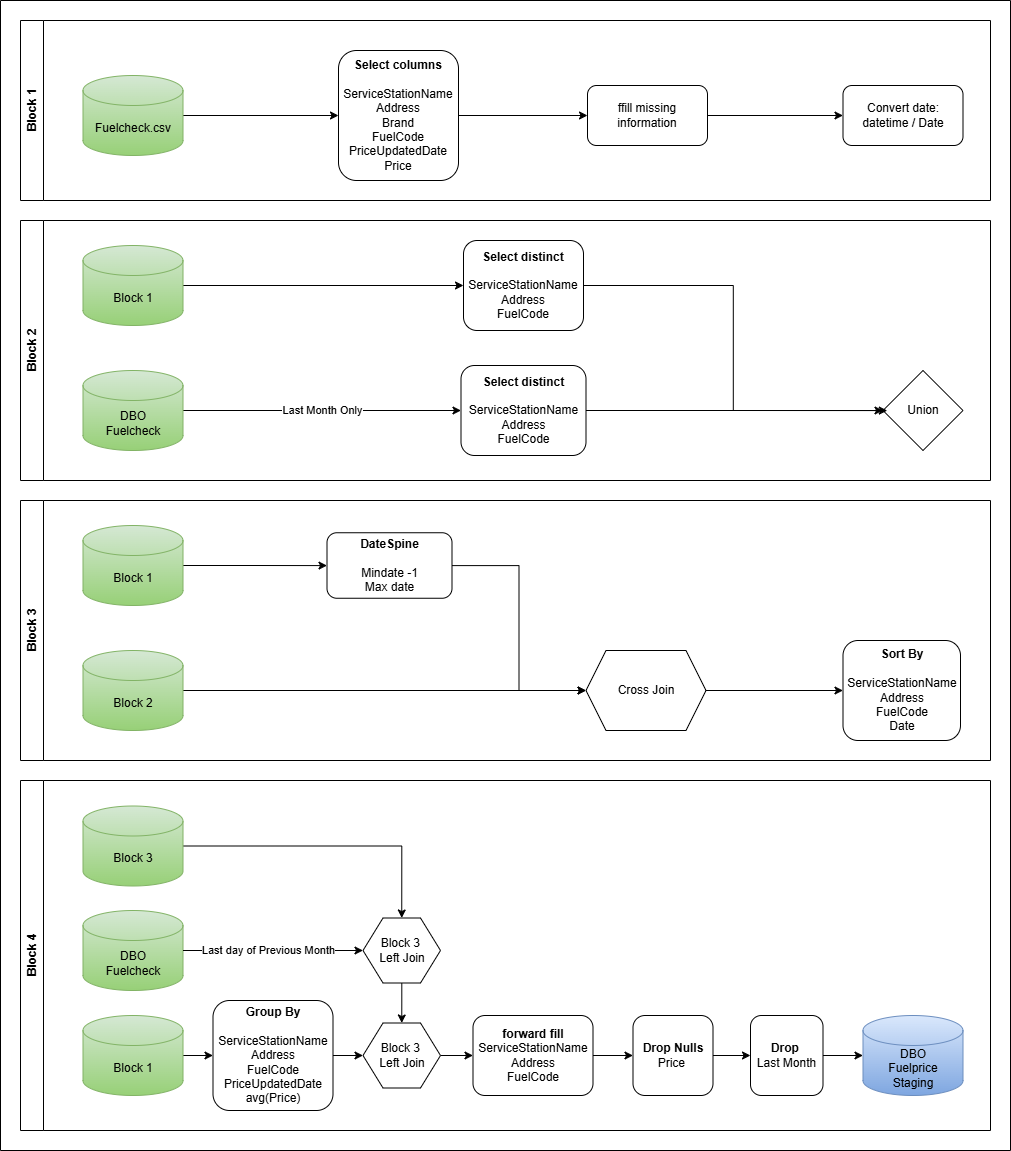

The diagram above was exported from draw.io. Its source (the exported page's mxGraphModel, read from the mxfile embedded in the PNG):
<mxGraphModel dx="1042" dy="2865" grid="1" gridSize="10" guides="1" tooltips="1" connect="1" arrows="1" fold="1" page="1" pageScale="1" pageWidth="1654" pageHeight="1169" math="0" shadow="0">
  <root>
    <mxCell id="0" />
    <mxCell id="1" parent="0" />
    <mxCell id="ISRnrw4mpGGT1t9YkbJW-1" parent="1" style="swimlane;horizontal=0;whiteSpace=wrap;html=1;" value="Block 1" vertex="1">
      <mxGeometry height="180" width="970" x="60" y="-1150" as="geometry">
        <mxRectangle height="70" width="40" x="65" y="-1150" as="alternateBounds" />
      </mxGeometry>
    </mxCell>
    <mxCell id="82GFA4SjvryaE-cGr--l-21" edge="1" parent="ISRnrw4mpGGT1t9YkbJW-1" source="ISRnrw4mpGGT1t9YkbJW-2" style="edgeStyle=orthogonalEdgeStyle;rounded=0;orthogonalLoop=1;jettySize=auto;html=1;" target="82GFA4SjvryaE-cGr--l-18" value="">
      <mxGeometry relative="1" as="geometry" />
    </mxCell>
    <mxCell id="ISRnrw4mpGGT1t9YkbJW-2" parent="ISRnrw4mpGGT1t9YkbJW-1" style="shape=cylinder3;whiteSpace=wrap;html=1;boundedLbl=1;backgroundOutline=1;size=15;fillColor=#d5e8d4;strokeColor=#82b366;gradientColor=#97d077;" value="Fuelcheck.csv" vertex="1">
      <mxGeometry height="80" width="100" x="62.5" y="55" as="geometry" />
    </mxCell>
    <mxCell id="82GFA4SjvryaE-cGr--l-19" edge="1" parent="ISRnrw4mpGGT1t9YkbJW-1" source="82GFA4SjvryaE-cGr--l-6" style="edgeStyle=orthogonalEdgeStyle;rounded=0;orthogonalLoop=1;jettySize=auto;html=1;entryX=0;entryY=0.5;entryDx=0;entryDy=0;" target="82GFA4SjvryaE-cGr--l-17">
      <mxGeometry relative="1" as="geometry">
        <mxPoint x="759.9999999999998" y="95" as="sourcePoint" />
        <mxPoint x="804.0000000000002" y="95" as="targetPoint" />
      </mxGeometry>
    </mxCell>
    <mxCell id="82GFA4SjvryaE-cGr--l-6" parent="ISRnrw4mpGGT1t9YkbJW-1" style="rounded=1;whiteSpace=wrap;html=1;" value="&lt;div&gt;ffill missing information&lt;/div&gt;" vertex="1">
      <mxGeometry height="60" width="120" x="567" y="65" as="geometry" />
    </mxCell>
    <mxCell id="82GFA4SjvryaE-cGr--l-17" parent="ISRnrw4mpGGT1t9YkbJW-1" style="rounded=1;whiteSpace=wrap;html=1;" value="Convert date:&lt;div&gt;datetime / Date&lt;/div&gt;" vertex="1">
      <mxGeometry height="60" width="120" x="822.5" y="65" as="geometry" />
    </mxCell>
    <mxCell id="82GFA4SjvryaE-cGr--l-18" parent="ISRnrw4mpGGT1t9YkbJW-1" style="rounded=1;whiteSpace=wrap;html=1;" value="&lt;b&gt;Select&lt;/b&gt;&lt;b style=&quot;background-color: transparent; color: light-dark(rgb(0, 0, 0), rgb(255, 255, 255));&quot;&gt;&amp;nbsp;columns&lt;/b&gt;&lt;div&gt;&lt;div&gt;&lt;b&gt;&lt;br&gt;&lt;/b&gt;&lt;div&gt;&lt;div&gt;ServiceStationName&lt;/div&gt;&lt;div&gt;Address&lt;/div&gt;&lt;div&gt;Brand&lt;/div&gt;&lt;div&gt;FuelCode&lt;/div&gt;&lt;div&gt;PriceUpdatedDate&lt;/div&gt;&lt;div&gt;Price&lt;/div&gt;&lt;/div&gt;&lt;/div&gt;&lt;/div&gt;" vertex="1">
      <mxGeometry height="130" width="120" x="318" y="30" as="geometry" />
    </mxCell>
    <mxCell id="82GFA4SjvryaE-cGr--l-22" edge="1" parent="ISRnrw4mpGGT1t9YkbJW-1" source="82GFA4SjvryaE-cGr--l-18" style="edgeStyle=orthogonalEdgeStyle;rounded=0;orthogonalLoop=1;jettySize=auto;html=1;entryX=0;entryY=0.5;entryDx=0;entryDy=0;" target="82GFA4SjvryaE-cGr--l-6">
      <mxGeometry relative="1" as="geometry" />
    </mxCell>
    <mxCell id="82GFA4SjvryaE-cGr--l-9" parent="1" style="swimlane;horizontal=0;whiteSpace=wrap;html=1;" value="Block 2" vertex="1">
      <mxGeometry height="260" width="970" x="60" y="-950" as="geometry">
        <mxRectangle height="70" width="40" x="60" y="-1150" as="alternateBounds" />
      </mxGeometry>
    </mxCell>
    <mxCell id="82GFA4SjvryaE-cGr--l-33" edge="1" parent="82GFA4SjvryaE-cGr--l-9" source="82GFA4SjvryaE-cGr--l-23" style="edgeStyle=orthogonalEdgeStyle;rounded=0;orthogonalLoop=1;jettySize=auto;html=1;exitX=1;exitY=0.5;exitDx=0;exitDy=0;entryX=0;entryY=0.5;entryDx=0;entryDy=0;" target="82GFA4SjvryaE-cGr--l-28">
      <mxGeometry relative="1" as="geometry">
        <mxPoint x="610" y="120" as="targetPoint" />
      </mxGeometry>
    </mxCell>
    <mxCell id="82GFA4SjvryaE-cGr--l-23" parent="82GFA4SjvryaE-cGr--l-9" style="rounded=1;whiteSpace=wrap;html=1;" value="&lt;div&gt;&lt;b&gt;Select distinct&lt;/b&gt;&lt;/div&gt;&lt;div&gt;&lt;br&gt;&lt;/div&gt;&lt;div&gt;&lt;div&gt;ServiceStationName&lt;/div&gt;&lt;div&gt;Address&lt;/div&gt;&lt;div&gt;&lt;span style=&quot;background-color: transparent; color: light-dark(rgb(0, 0, 0), rgb(255, 255, 255));&quot;&gt;FuelCode&lt;/span&gt;&lt;/div&gt;&lt;/div&gt;" vertex="1">
      <mxGeometry height="90" width="120" x="443" y="20" as="geometry" />
    </mxCell>
    <mxCell id="82GFA4SjvryaE-cGr--l-27" edge="1" parent="82GFA4SjvryaE-cGr--l-9" source="82GFA4SjvryaE-cGr--l-25" style="edgeStyle=orthogonalEdgeStyle;rounded=0;orthogonalLoop=1;jettySize=auto;html=1;" target="82GFA4SjvryaE-cGr--l-26" value="Last Month Only">
      <mxGeometry relative="1" as="geometry" />
    </mxCell>
    <mxCell id="82GFA4SjvryaE-cGr--l-25" parent="82GFA4SjvryaE-cGr--l-9" style="shape=cylinder3;whiteSpace=wrap;html=1;boundedLbl=1;backgroundOutline=1;size=15;fillColor=#d5e8d4;strokeColor=#82b366;gradientColor=#97d077;" value="DBO&lt;div&gt;Fuelcheck&lt;/div&gt;" vertex="1">
      <mxGeometry height="80" width="100" x="62.5" y="150" as="geometry" />
    </mxCell>
    <mxCell id="82GFA4SjvryaE-cGr--l-26" parent="82GFA4SjvryaE-cGr--l-9" style="rounded=1;whiteSpace=wrap;html=1;" value="&lt;div&gt;&lt;b&gt;Select distinct&lt;/b&gt;&lt;/div&gt;&lt;div&gt;&lt;br&gt;&lt;/div&gt;&lt;div&gt;&lt;div&gt;ServiceStationName&lt;/div&gt;&lt;div&gt;Address&lt;/div&gt;&lt;div&gt;&lt;span style=&quot;background-color: transparent; color: light-dark(rgb(0, 0, 0), rgb(255, 255, 255));&quot;&gt;FuelCode&lt;/span&gt;&lt;/div&gt;&lt;/div&gt;" vertex="1">
      <mxGeometry height="90" width="125" x="440.5" y="145" as="geometry" />
    </mxCell>
    <mxCell id="82GFA4SjvryaE-cGr--l-28" parent="82GFA4SjvryaE-cGr--l-9" style="rhombus;whiteSpace=wrap;html=1;" value="Union" vertex="1">
      <mxGeometry height="80" width="80" x="862.5" y="150" as="geometry" />
    </mxCell>
    <mxCell id="82GFA4SjvryaE-cGr--l-31" edge="1" parent="82GFA4SjvryaE-cGr--l-9" source="82GFA4SjvryaE-cGr--l-30" style="edgeStyle=orthogonalEdgeStyle;rounded=0;orthogonalLoop=1;jettySize=auto;html=1;" target="82GFA4SjvryaE-cGr--l-23" value="">
      <mxGeometry relative="1" as="geometry" />
    </mxCell>
    <mxCell id="82GFA4SjvryaE-cGr--l-30" parent="82GFA4SjvryaE-cGr--l-9" style="shape=cylinder3;whiteSpace=wrap;html=1;boundedLbl=1;backgroundOutline=1;size=15;fillColor=#d5e8d4;strokeColor=#82b366;gradientColor=#97d077;" value="Block 1" vertex="1">
      <mxGeometry height="80" width="100" x="62.5" y="25" as="geometry" />
    </mxCell>
    <mxCell id="82GFA4SjvryaE-cGr--l-32" edge="1" parent="82GFA4SjvryaE-cGr--l-9" source="82GFA4SjvryaE-cGr--l-26" style="edgeStyle=orthogonalEdgeStyle;rounded=0;orthogonalLoop=1;jettySize=auto;html=1;exitX=1;exitY=0.5;exitDx=0;exitDy=0;entryX=0.054;entryY=0.501;entryDx=0;entryDy=0;entryPerimeter=0;" target="82GFA4SjvryaE-cGr--l-28">
      <mxGeometry relative="1" as="geometry" />
    </mxCell>
    <mxCell id="82GFA4SjvryaE-cGr--l-34" parent="1" style="swimlane;horizontal=0;whiteSpace=wrap;html=1;" value="Block 3" vertex="1">
      <mxGeometry height="260" width="970" x="60" y="-670" as="geometry">
        <mxRectangle height="70" width="40" x="60" y="-1150" as="alternateBounds" />
      </mxGeometry>
    </mxCell>
    <mxCell id="82GFA4SjvryaE-cGr--l-61" edge="1" parent="82GFA4SjvryaE-cGr--l-34" source="82GFA4SjvryaE-cGr--l-38" style="edgeStyle=orthogonalEdgeStyle;rounded=0;orthogonalLoop=1;jettySize=auto;html=1;" target="82GFA4SjvryaE-cGr--l-55">
      <mxGeometry relative="1" as="geometry" />
    </mxCell>
    <mxCell id="82GFA4SjvryaE-cGr--l-38" parent="82GFA4SjvryaE-cGr--l-34" style="shape=cylinder3;whiteSpace=wrap;html=1;boundedLbl=1;backgroundOutline=1;size=15;fillColor=#d5e8d4;strokeColor=#82b366;gradientColor=#97d077;" value="Block 2" vertex="1">
      <mxGeometry height="80" width="100" x="62.5" y="150" as="geometry" />
    </mxCell>
    <mxCell id="82GFA4SjvryaE-cGr--l-57" edge="1" parent="82GFA4SjvryaE-cGr--l-34" source="82GFA4SjvryaE-cGr--l-39" style="edgeStyle=orthogonalEdgeStyle;rounded=0;orthogonalLoop=1;jettySize=auto;html=1;entryX=0;entryY=0.5;entryDx=0;entryDy=0;" target="82GFA4SjvryaE-cGr--l-55">
      <mxGeometry relative="1" as="geometry" />
    </mxCell>
    <mxCell id="82GFA4SjvryaE-cGr--l-39" parent="82GFA4SjvryaE-cGr--l-34" style="rounded=1;whiteSpace=wrap;html=1;" value="&lt;b&gt;DateSpine&lt;/b&gt;&lt;div&gt;&lt;b&gt;&lt;br&gt;&lt;/b&gt;&lt;div&gt;Mindate -1&lt;div&gt;Max date&lt;/div&gt;&lt;/div&gt;&lt;/div&gt;" vertex="1">
      <mxGeometry height="65.5" width="125" x="306.5" y="32.25" as="geometry" />
    </mxCell>
    <mxCell id="82GFA4SjvryaE-cGr--l-54" edge="1" parent="82GFA4SjvryaE-cGr--l-34" source="82GFA4SjvryaE-cGr--l-42" style="edgeStyle=orthogonalEdgeStyle;rounded=0;orthogonalLoop=1;jettySize=auto;html=1;" target="82GFA4SjvryaE-cGr--l-39" value="">
      <mxGeometry relative="1" as="geometry" />
    </mxCell>
    <mxCell id="82GFA4SjvryaE-cGr--l-42" parent="82GFA4SjvryaE-cGr--l-34" style="shape=cylinder3;whiteSpace=wrap;html=1;boundedLbl=1;backgroundOutline=1;size=15;fillColor=#d5e8d4;strokeColor=#82b366;gradientColor=#97d077;" value="Block 1" vertex="1">
      <mxGeometry height="80" width="100" x="62.5" y="25" as="geometry" />
    </mxCell>
    <mxCell id="82GFA4SjvryaE-cGr--l-63" edge="1" parent="82GFA4SjvryaE-cGr--l-34" source="82GFA4SjvryaE-cGr--l-55" style="edgeStyle=orthogonalEdgeStyle;rounded=0;orthogonalLoop=1;jettySize=auto;html=1;entryX=0;entryY=0.5;entryDx=0;entryDy=0;" target="82GFA4SjvryaE-cGr--l-62">
      <mxGeometry relative="1" as="geometry" />
    </mxCell>
    <mxCell id="82GFA4SjvryaE-cGr--l-55" parent="82GFA4SjvryaE-cGr--l-34" style="shape=hexagon;perimeter=hexagonPerimeter2;whiteSpace=wrap;html=1;fixedSize=1;" value="Cross Join" vertex="1">
      <mxGeometry height="80" width="120" x="565.5" y="150" as="geometry" />
    </mxCell>
    <mxCell id="82GFA4SjvryaE-cGr--l-62" parent="82GFA4SjvryaE-cGr--l-34" style="rounded=1;whiteSpace=wrap;html=1;" value="&lt;div&gt;&lt;b&gt;Sort By&lt;/b&gt;&lt;/div&gt;&lt;div&gt;&lt;b&gt;&lt;br&gt;&lt;/b&gt;&lt;/div&gt;&lt;div&gt;&lt;div&gt;ServiceStationName&lt;/div&gt;&lt;div&gt;Address&lt;/div&gt;&lt;div&gt;&lt;span style=&quot;background-color: transparent; color: light-dark(rgb(0, 0, 0), rgb(255, 255, 255));&quot;&gt;FuelCode&lt;/span&gt;&lt;/div&gt;&lt;/div&gt;&lt;div&gt;&lt;span style=&quot;background-color: transparent; color: light-dark(rgb(0, 0, 0), rgb(255, 255, 255));&quot;&gt;Date&lt;/span&gt;&lt;/div&gt;" vertex="1">
      <mxGeometry height="100" width="117.5" x="822.5" y="140" as="geometry" />
    </mxCell>
    <mxCell id="82GFA4SjvryaE-cGr--l-47" parent="1" style="swimlane;horizontal=0;whiteSpace=wrap;html=1;" value="Block 4" vertex="1">
      <mxGeometry height="350" width="970" x="60" y="-390" as="geometry">
        <mxRectangle height="70" width="40" x="60" y="-1150" as="alternateBounds" />
      </mxGeometry>
    </mxCell>
    <mxCell id="82GFA4SjvryaE-cGr--l-68" edge="1" parent="82GFA4SjvryaE-cGr--l-47" source="82GFA4SjvryaE-cGr--l-48" style="edgeStyle=orthogonalEdgeStyle;rounded=0;orthogonalLoop=1;jettySize=auto;html=1;" target="82GFA4SjvryaE-cGr--l-66">
      <mxGeometry relative="1" as="geometry" />
    </mxCell>
    <mxCell id="82GFA4SjvryaE-cGr--l-48" parent="82GFA4SjvryaE-cGr--l-47" style="rounded=1;whiteSpace=wrap;html=1;" value="&lt;div&gt;&lt;b&gt;Group By&lt;/b&gt;&lt;/div&gt;&lt;div&gt;&lt;b&gt;&lt;br&gt;&lt;/b&gt;&lt;/div&gt;&lt;div&gt;&lt;div&gt;&lt;div&gt;ServiceStationName&lt;/div&gt;&lt;div&gt;Address&lt;/div&gt;&lt;div&gt;&lt;span style=&quot;background-color: transparent; color: light-dark(rgb(0, 0, 0), rgb(255, 255, 255));&quot;&gt;FuelCode&lt;/span&gt;&lt;/div&gt;&lt;div&gt;PriceUpdatedDate&lt;/div&gt;&lt;/div&gt;&lt;/div&gt;&lt;div&gt;avg(Price)&lt;/div&gt;" vertex="1">
      <mxGeometry height="110" width="120" x="192.5" y="220" as="geometry" />
    </mxCell>
    <mxCell id="82GFA4SjvryaE-cGr--l-67" edge="1" parent="82GFA4SjvryaE-cGr--l-47" source="82GFA4SjvryaE-cGr--l-53" style="edgeStyle=orthogonalEdgeStyle;rounded=0;orthogonalLoop=1;jettySize=auto;html=1;entryX=0.5;entryY=0;entryDx=0;entryDy=0;" target="82GFA4SjvryaE-cGr--l-75">
      <mxGeometry relative="1" as="geometry" />
    </mxCell>
    <mxCell id="82GFA4SjvryaE-cGr--l-53" parent="82GFA4SjvryaE-cGr--l-47" style="shape=cylinder3;whiteSpace=wrap;html=1;boundedLbl=1;backgroundOutline=1;size=15;fillColor=#d5e8d4;strokeColor=#82b366;gradientColor=#97d077;" value="Block 3" vertex="1">
      <mxGeometry height="80" width="100" x="62.5" y="25.5" as="geometry" />
    </mxCell>
    <mxCell id="82GFA4SjvryaE-cGr--l-59" parent="82GFA4SjvryaE-cGr--l-47" style="shape=cylinder3;whiteSpace=wrap;html=1;boundedLbl=1;backgroundOutline=1;size=15;fillColor=#d5e8d4;strokeColor=#82b366;gradientColor=#97d077;" value="DBO&lt;div&gt;Fuelcheck&lt;/div&gt;" vertex="1">
      <mxGeometry height="80" width="100" x="62.5" y="130" as="geometry" />
    </mxCell>
    <mxCell id="82GFA4SjvryaE-cGr--l-60" edge="1" parent="82GFA4SjvryaE-cGr--l-47" source="82GFA4SjvryaE-cGr--l-59" style="edgeStyle=orthogonalEdgeStyle;rounded=0;orthogonalLoop=1;jettySize=auto;html=1;exitX=1;exitY=0.5;exitDx=0;exitDy=0;exitPerimeter=0;entryX=0;entryY=0.5;entryDx=0;entryDy=0;" target="82GFA4SjvryaE-cGr--l-75" value="Last day of Previous Month">
      <mxGeometry relative="1" x="-0.0526" as="geometry">
        <mxPoint as="offset" />
        <mxPoint x="155" y="189.57" as="sourcePoint" />
        <mxPoint x="402.5" y="190" as="targetPoint" />
      </mxGeometry>
    </mxCell>
    <mxCell id="82GFA4SjvryaE-cGr--l-69" edge="1" parent="82GFA4SjvryaE-cGr--l-47" source="82GFA4SjvryaE-cGr--l-65" style="edgeStyle=orthogonalEdgeStyle;rounded=0;orthogonalLoop=1;jettySize=auto;html=1;" target="82GFA4SjvryaE-cGr--l-48">
      <mxGeometry relative="1" as="geometry" />
    </mxCell>
    <mxCell id="82GFA4SjvryaE-cGr--l-65" parent="82GFA4SjvryaE-cGr--l-47" style="shape=cylinder3;whiteSpace=wrap;html=1;boundedLbl=1;backgroundOutline=1;size=15;fillColor=#d5e8d4;strokeColor=#82b366;gradientColor=#97d077;" value="Block 1" vertex="1">
      <mxGeometry height="80" width="100" x="62.5" y="235" as="geometry" />
    </mxCell>
    <mxCell id="82GFA4SjvryaE-cGr--l-71" edge="1" parent="82GFA4SjvryaE-cGr--l-47" source="82GFA4SjvryaE-cGr--l-66" style="edgeStyle=orthogonalEdgeStyle;rounded=0;orthogonalLoop=1;jettySize=auto;html=1;entryX=0;entryY=0.5;entryDx=0;entryDy=0;" target="82GFA4SjvryaE-cGr--l-70" value="">
      <mxGeometry relative="1" as="geometry">
        <mxPoint x="572.5" y="275" as="targetPoint" />
      </mxGeometry>
    </mxCell>
    <mxCell id="82GFA4SjvryaE-cGr--l-66" parent="82GFA4SjvryaE-cGr--l-47" style="shape=hexagon;perimeter=hexagonPerimeter2;whiteSpace=wrap;html=1;fixedSize=1;" value="Block 3&amp;nbsp;&lt;div&gt;Left Join&lt;/div&gt;" vertex="1">
      <mxGeometry height="65" width="77.5" x="342.5" y="242.5" as="geometry" />
    </mxCell>
    <mxCell id="82GFA4SjvryaE-cGr--l-74" edge="1" parent="82GFA4SjvryaE-cGr--l-47" source="82GFA4SjvryaE-cGr--l-70" style="edgeStyle=orthogonalEdgeStyle;rounded=0;orthogonalLoop=1;jettySize=auto;html=1;" target="82GFA4SjvryaE-cGr--l-73" value="">
      <mxGeometry relative="1" as="geometry" />
    </mxCell>
    <mxCell id="82GFA4SjvryaE-cGr--l-70" parent="82GFA4SjvryaE-cGr--l-47" style="rounded=1;whiteSpace=wrap;html=1;" value="&lt;b&gt;forward fill&lt;/b&gt;&lt;div&gt;&lt;div&gt;ServiceStationName&lt;/div&gt;&lt;div&gt;Address&lt;/div&gt;&lt;div&gt;&lt;span style=&quot;background-color: transparent; color: light-dark(rgb(0, 0, 0), rgb(255, 255, 255));&quot;&gt;FuelCode&lt;/span&gt;&lt;/div&gt;&lt;/div&gt;" vertex="1">
      <mxGeometry height="80" width="120" x="452.5" y="235" as="geometry" />
    </mxCell>
    <mxCell id="82GFA4SjvryaE-cGr--l-72" parent="82GFA4SjvryaE-cGr--l-47" style="shape=cylinder3;whiteSpace=wrap;html=1;boundedLbl=1;backgroundOutline=1;size=15;fillColor=#dae8fc;strokeColor=#6c8ebf;gradientColor=#7ea6e0;" value="DBO&lt;div&gt;Fuelprice&lt;/div&gt;&lt;div&gt;Staging&lt;/div&gt;" vertex="1">
      <mxGeometry height="80" width="100" x="842.5" y="235" as="geometry" />
    </mxCell>
    <mxCell id="82GFA4SjvryaE-cGr--l-78" edge="1" parent="82GFA4SjvryaE-cGr--l-47" source="82GFA4SjvryaE-cGr--l-73" style="edgeStyle=orthogonalEdgeStyle;rounded=0;orthogonalLoop=1;jettySize=auto;html=1;entryX=0;entryY=0.5;entryDx=0;entryDy=0;" target="82GFA4SjvryaE-cGr--l-77" value="">
      <mxGeometry relative="1" as="geometry" />
    </mxCell>
    <mxCell id="82GFA4SjvryaE-cGr--l-73" parent="82GFA4SjvryaE-cGr--l-47" style="rounded=1;whiteSpace=wrap;html=1;" value="&lt;div&gt;&lt;div&gt;&lt;b&gt;Drop Nulls&lt;/b&gt;&lt;/div&gt;&lt;div&gt;Price&amp;nbsp;&lt;/div&gt;&lt;/div&gt;" vertex="1">
      <mxGeometry height="80" width="80" x="612.5" y="235" as="geometry" />
    </mxCell>
    <mxCell id="82GFA4SjvryaE-cGr--l-76" edge="1" parent="82GFA4SjvryaE-cGr--l-47" source="82GFA4SjvryaE-cGr--l-75" style="edgeStyle=orthogonalEdgeStyle;rounded=0;orthogonalLoop=1;jettySize=auto;html=1;entryX=0.5;entryY=0;entryDx=0;entryDy=0;" target="82GFA4SjvryaE-cGr--l-66">
      <mxGeometry relative="1" as="geometry" />
    </mxCell>
    <mxCell id="82GFA4SjvryaE-cGr--l-75" parent="82GFA4SjvryaE-cGr--l-47" style="shape=hexagon;perimeter=hexagonPerimeter2;whiteSpace=wrap;html=1;fixedSize=1;" value="Block 3&amp;nbsp;&lt;div&gt;Left Join&lt;/div&gt;" vertex="1">
      <mxGeometry height="65" width="77.5" x="342.5" y="137.5" as="geometry" />
    </mxCell>
    <mxCell id="82GFA4SjvryaE-cGr--l-79" edge="1" parent="82GFA4SjvryaE-cGr--l-47" source="82GFA4SjvryaE-cGr--l-77" style="edgeStyle=orthogonalEdgeStyle;rounded=0;orthogonalLoop=1;jettySize=auto;html=1;exitX=1;exitY=0.5;exitDx=0;exitDy=0;" target="82GFA4SjvryaE-cGr--l-72">
      <mxGeometry relative="1" as="geometry" />
    </mxCell>
    <mxCell id="82GFA4SjvryaE-cGr--l-77" parent="82GFA4SjvryaE-cGr--l-47" style="rounded=1;whiteSpace=wrap;html=1;" value="&lt;div&gt;&lt;div&gt;&lt;b&gt;Drop&amp;nbsp;&lt;/b&gt;&lt;/div&gt;&lt;div&gt;Last Month&lt;/div&gt;&lt;/div&gt;" vertex="1">
      <mxGeometry height="80" width="72.5" x="730" y="235" as="geometry" />
    </mxCell>
    <mxCell id="-JZJX8gbF2ih1CnxSOHl-1" parent="1" style="swimlane;startSize=0;" value="" vertex="1">
      <mxGeometry height="1150" width="1010" x="40" y="-1170" as="geometry" />
    </mxCell>
  </root>
</mxGraphModel>